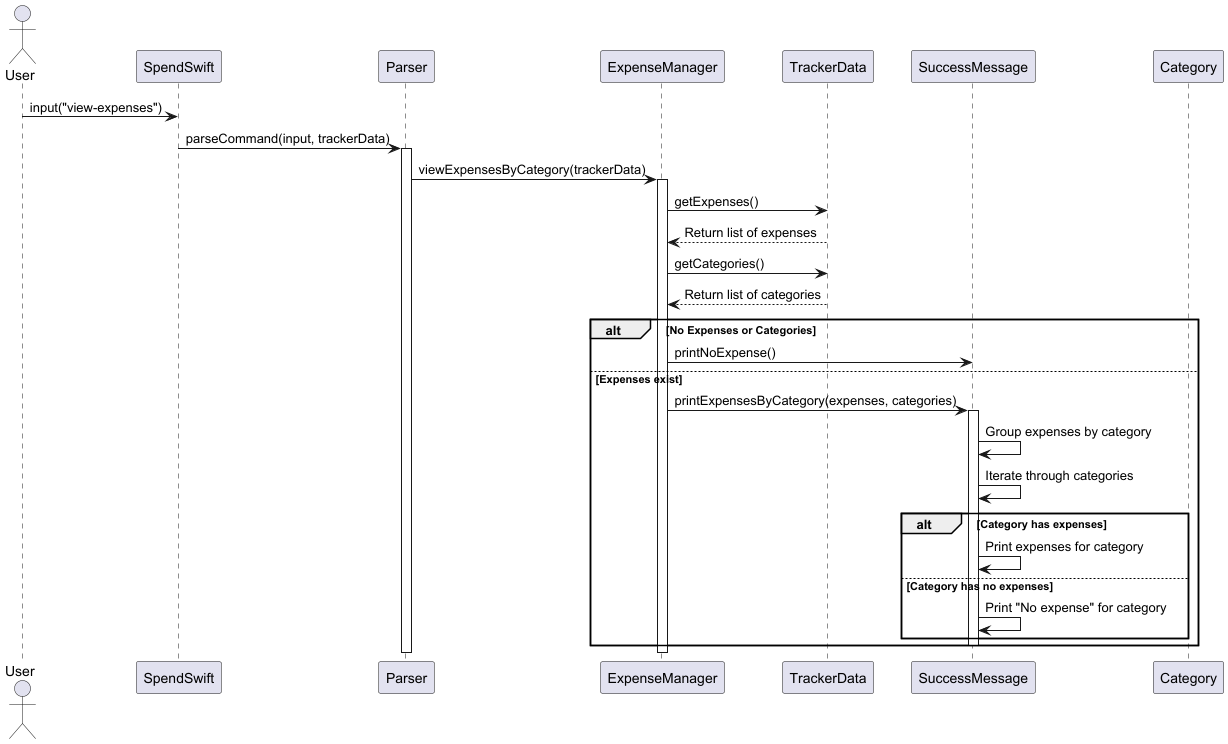

The diagram above was rendered by PlantUML. Its source (embedded in the PNG):
@startuml
actor User
participant SpendSwift
participant Parser
participant ExpenseManager
participant TrackerData
participant SuccessMessage
participant Category

User -> SpendSwift : input("view-expenses")
SpendSwift -> Parser : parseCommand(input, trackerData)

activate Parser
Parser -> ExpenseManager : viewExpensesByCategory(trackerData)

activate ExpenseManager
ExpenseManager -> TrackerData : getExpenses()
TrackerData --> ExpenseManager : Return list of expenses

ExpenseManager -> TrackerData : getCategories()
TrackerData --> ExpenseManager : Return list of categories

alt No Expenses or Categories
    ExpenseManager -> SuccessMessage : printNoExpense()
else Expenses exist
    ExpenseManager -> SuccessMessage : printExpensesByCategory(expenses, categories)

    activate SuccessMessage
    SuccessMessage -> SuccessMessage : Group expenses by category
    SuccessMessage -> SuccessMessage : Iterate through categories
    alt Category has expenses
        SuccessMessage -> SuccessMessage : Print expenses for category
    else Category has no expenses
        SuccessMessage -> SuccessMessage : Print "No expense" for category
    end
    deactivate SuccessMessage
end
deactivate ExpenseManager
deactivate Parser

@enduml